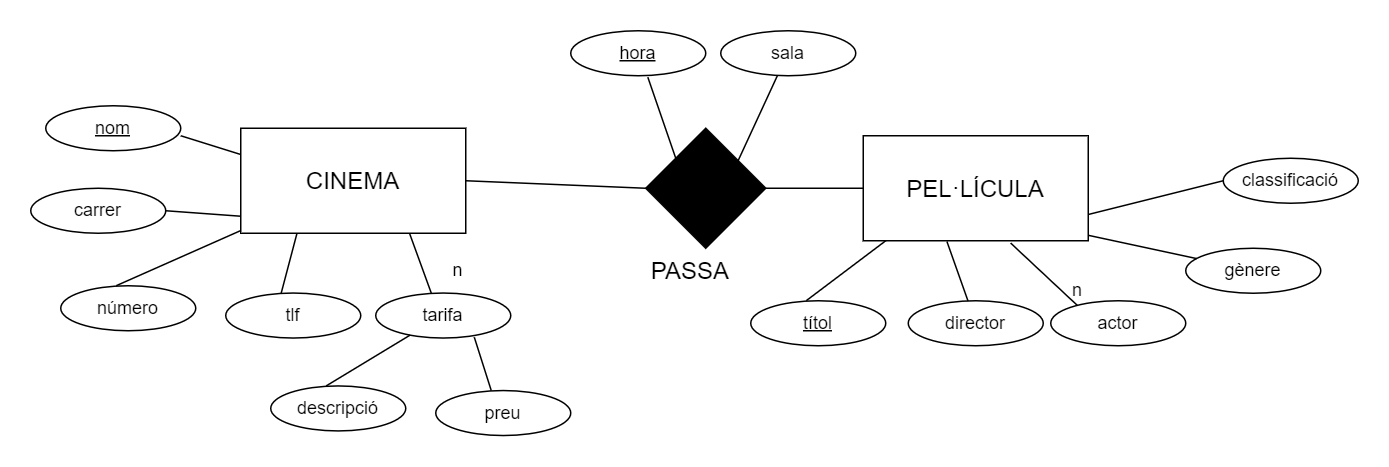

The diagram above was exported from draw.io. Its source (the exported page's mxGraphModel, read from the mxfile embedded in the PNG):
<mxGraphModel dx="469" dy="867" grid="1" gridSize="10" guides="1" tooltips="1" connect="1" arrows="1" fold="1" page="1" pageScale="1" pageWidth="827" pageHeight="1169" math="0" shadow="0">
  <root>
    <mxCell id="0" />
    <mxCell id="1" parent="0" />
    <mxCell id="LWfIrG39IFdM5cdreN-x-21" value="&lt;span style=&quot;font-size: 16px;&quot;&gt;CINEMA&lt;br&gt;&lt;/span&gt;" style="rounded=0;whiteSpace=wrap;html=1;" parent="1" vertex="1">
      <mxGeometry x="1190" y="885" width="150" height="70" as="geometry" />
    </mxCell>
    <mxCell id="LWfIrG39IFdM5cdreN-x-31" value="tlf" style="ellipse;whiteSpace=wrap;html=1;" parent="1" vertex="1">
      <mxGeometry x="1180" y="994.86" width="90" height="30" as="geometry" />
    </mxCell>
    <mxCell id="LWfIrG39IFdM5cdreN-x-32" value="" style="endArrow=none;html=1;rounded=0;fontSize=16;entryX=0.25;entryY=1;entryDx=0;entryDy=0;exitX=0.411;exitY=-0.001;exitDx=0;exitDy=0;exitPerimeter=0;" parent="1" source="LWfIrG39IFdM5cdreN-x-31" target="LWfIrG39IFdM5cdreN-x-21" edge="1">
      <mxGeometry width="50" height="50" relative="1" as="geometry">
        <mxPoint x="1230" y="990" as="sourcePoint" />
        <mxPoint x="1310" y="955.0000000000005" as="targetPoint" />
      </mxGeometry>
    </mxCell>
    <mxCell id="LWfIrG39IFdM5cdreN-x-33" value="&lt;u&gt;nom&lt;/u&gt;" style="ellipse;whiteSpace=wrap;html=1;" parent="1" vertex="1">
      <mxGeometry x="1060" y="870" width="90" height="30" as="geometry" />
    </mxCell>
    <mxCell id="LWfIrG39IFdM5cdreN-x-34" value="" style="endArrow=none;html=1;rounded=0;fontSize=16;entryX=0;entryY=0.25;entryDx=0;entryDy=0;" parent="1" target="LWfIrG39IFdM5cdreN-x-21" edge="1">
      <mxGeometry width="50" height="50" relative="1" as="geometry">
        <mxPoint x="1150" y="890" as="sourcePoint" />
        <mxPoint x="1210.0000000000005" y="955.0000000000005" as="targetPoint" />
      </mxGeometry>
    </mxCell>
    <mxCell id="LWfIrG39IFdM5cdreN-x-37" value="&lt;span style=&quot;font-size: 16px;&quot;&gt;PEL·LÍCULA&lt;br&gt;&lt;/span&gt;" style="rounded=0;whiteSpace=wrap;html=1;" parent="1" vertex="1">
      <mxGeometry x="1605" y="890" width="150" height="70" as="geometry" />
    </mxCell>
    <mxCell id="LWfIrG39IFdM5cdreN-x-38" value="" style="rhombus;whiteSpace=wrap;html=1;shadow=0;fontSize=16;fillColor=#000000;" parent="1" vertex="1">
      <mxGeometry x="1460" y="885" width="80" height="80" as="geometry" />
    </mxCell>
    <mxCell id="LWfIrG39IFdM5cdreN-x-40" value="&lt;span style=&quot;font-size: 16px;&quot;&gt;PASSA&lt;/span&gt;" style="text;html=1;strokeColor=none;fillColor=none;align=center;verticalAlign=middle;whiteSpace=wrap;rounded=0;fontSize=12;" parent="1" vertex="1">
      <mxGeometry x="1460" y="965" width="60" height="30" as="geometry" />
    </mxCell>
    <mxCell id="LWfIrG39IFdM5cdreN-x-41" value="director" style="ellipse;whiteSpace=wrap;html=1;" parent="1" vertex="1">
      <mxGeometry x="1635" y="1000" width="90" height="30" as="geometry" />
    </mxCell>
    <mxCell id="LWfIrG39IFdM5cdreN-x-42" value="" style="endArrow=none;html=1;rounded=0;fontSize=16;entryX=0.372;entryY=1.008;entryDx=0;entryDy=0;entryPerimeter=0;" parent="1" source="LWfIrG39IFdM5cdreN-x-41" target="LWfIrG39IFdM5cdreN-x-37" edge="1">
      <mxGeometry width="50" height="50" relative="1" as="geometry">
        <mxPoint x="1670" y="1000" as="sourcePoint" />
        <mxPoint x="1780.0000000000005" y="965.0000000000005" as="targetPoint" />
      </mxGeometry>
    </mxCell>
    <mxCell id="LWfIrG39IFdM5cdreN-x-43" value="&lt;u&gt;títol&lt;/u&gt;" style="ellipse;whiteSpace=wrap;html=1;" parent="1" vertex="1">
      <mxGeometry x="1530" y="1000" width="90" height="30" as="geometry" />
    </mxCell>
    <mxCell id="LWfIrG39IFdM5cdreN-x-44" value="" style="endArrow=none;html=1;rounded=0;fontSize=16;exitX=0.411;exitY=-0.001;exitDx=0;exitDy=0;exitPerimeter=0;" parent="1" source="LWfIrG39IFdM5cdreN-x-43" edge="1">
      <mxGeometry width="50" height="50" relative="1" as="geometry">
        <mxPoint x="1600" y="1000" as="sourcePoint" />
        <mxPoint x="1620" y="960" as="targetPoint" />
      </mxGeometry>
    </mxCell>
    <mxCell id="LWfIrG39IFdM5cdreN-x-45" value="" style="endArrow=none;html=1;rounded=0;fontSize=16;entryX=1;entryY=0.5;entryDx=0;entryDy=0;exitX=0;exitY=0.5;exitDx=0;exitDy=0;" parent="1" source="LWfIrG39IFdM5cdreN-x-37" target="LWfIrG39IFdM5cdreN-x-38" edge="1">
      <mxGeometry width="50" height="50" relative="1" as="geometry">
        <mxPoint x="1446.9899999999998" y="1124.9700000000003" as="sourcePoint" />
        <mxPoint x="1440" y="1090.0000000000005" as="targetPoint" />
      </mxGeometry>
    </mxCell>
    <mxCell id="LWfIrG39IFdM5cdreN-x-46" value="&lt;u&gt;hora&lt;/u&gt;" style="ellipse;whiteSpace=wrap;html=1;" parent="1" vertex="1">
      <mxGeometry x="1410" y="820" width="90" height="30" as="geometry" />
    </mxCell>
    <mxCell id="LWfIrG39IFdM5cdreN-x-47" value="" style="endArrow=none;html=1;rounded=0;fontSize=16;entryX=0;entryY=0;entryDx=0;entryDy=0;exitX=0.571;exitY=1.033;exitDx=0;exitDy=0;exitPerimeter=0;" parent="1" source="LWfIrG39IFdM5cdreN-x-46" target="LWfIrG39IFdM5cdreN-x-38" edge="1">
      <mxGeometry width="50" height="50" relative="1" as="geometry">
        <mxPoint x="1480" y="994.86" as="sourcePoint" />
        <mxPoint x="1500.7599999999998" y="964.0400000000004" as="targetPoint" />
      </mxGeometry>
    </mxCell>
    <mxCell id="LWfIrG39IFdM5cdreN-x-48" value="" style="endArrow=none;html=1;rounded=0;fontSize=16;entryX=1;entryY=0.5;entryDx=0;entryDy=0;exitX=1;exitY=0.5;exitDx=0;exitDy=0;" parent="1" target="LWfIrG39IFdM5cdreN-x-21" edge="1">
      <mxGeometry width="50" height="50" relative="1" as="geometry">
        <mxPoint x="1460" y="925" as="sourcePoint" />
        <mxPoint x="1550" y="935" as="targetPoint" />
      </mxGeometry>
    </mxCell>
    <mxCell id="OIz4d-vytl-0dXXl8i0l-1" value="número" style="ellipse;whiteSpace=wrap;html=1;" parent="1" vertex="1">
      <mxGeometry x="1070" y="990" width="90" height="30" as="geometry" />
    </mxCell>
    <mxCell id="OIz4d-vytl-0dXXl8i0l-2" value="" style="endArrow=none;html=1;rounded=0;fontSize=16;exitX=0.411;exitY=-0.001;exitDx=0;exitDy=0;exitPerimeter=0;" parent="1" source="OIz4d-vytl-0dXXl8i0l-1" target="LWfIrG39IFdM5cdreN-x-21" edge="1">
      <mxGeometry width="50" height="50" relative="1" as="geometry">
        <mxPoint x="1161" y="1035" as="sourcePoint" />
        <mxPoint x="1241" y="1000.0000000000005" as="targetPoint" />
      </mxGeometry>
    </mxCell>
    <mxCell id="OIz4d-vytl-0dXXl8i0l-3" value="carrer" style="ellipse;whiteSpace=wrap;html=1;" parent="1" vertex="1">
      <mxGeometry x="1050" y="925" width="90" height="30" as="geometry" />
    </mxCell>
    <mxCell id="OIz4d-vytl-0dXXl8i0l-4" value="" style="endArrow=none;html=1;rounded=0;fontSize=16;entryX=0.001;entryY=0.838;entryDx=0;entryDy=0;exitX=1;exitY=0.5;exitDx=0;exitDy=0;entryPerimeter=0;" parent="1" source="OIz4d-vytl-0dXXl8i0l-3" target="LWfIrG39IFdM5cdreN-x-21" edge="1">
      <mxGeometry width="50" height="50" relative="1" as="geometry">
        <mxPoint x="1050" y="1029.86" as="sourcePoint" />
        <mxPoint x="1130" y="994.8600000000005" as="targetPoint" />
      </mxGeometry>
    </mxCell>
    <mxCell id="OIz4d-vytl-0dXXl8i0l-6" value="tarifa" style="ellipse;whiteSpace=wrap;html=1;" parent="1" vertex="1">
      <mxGeometry x="1280" y="994.86" width="90" height="30" as="geometry" />
    </mxCell>
    <mxCell id="OIz4d-vytl-0dXXl8i0l-7" value="" style="endArrow=none;html=1;rounded=0;fontSize=16;entryX=0.75;entryY=1;entryDx=0;entryDy=0;exitX=0.411;exitY=-0.001;exitDx=0;exitDy=0;exitPerimeter=0;" parent="1" source="OIz4d-vytl-0dXXl8i0l-6" target="LWfIrG39IFdM5cdreN-x-21" edge="1">
      <mxGeometry width="50" height="50" relative="1" as="geometry">
        <mxPoint x="1330" y="990" as="sourcePoint" />
        <mxPoint x="1327.5" y="955" as="targetPoint" />
      </mxGeometry>
    </mxCell>
    <mxCell id="OIz4d-vytl-0dXXl8i0l-8" value="preu" style="ellipse;whiteSpace=wrap;html=1;" parent="1" vertex="1">
      <mxGeometry x="1320" y="1059.8600000000001" width="90" height="30" as="geometry" />
    </mxCell>
    <mxCell id="OIz4d-vytl-0dXXl8i0l-9" value="" style="endArrow=none;html=1;rounded=0;fontSize=16;entryX=0.73;entryY=0.982;entryDx=0;entryDy=0;exitX=0.411;exitY=-0.001;exitDx=0;exitDy=0;exitPerimeter=0;entryPerimeter=0;" parent="1" source="OIz4d-vytl-0dXXl8i0l-8" target="OIz4d-vytl-0dXXl8i0l-6" edge="1">
      <mxGeometry width="50" height="50" relative="1" as="geometry">
        <mxPoint x="1370" y="1055" as="sourcePoint" />
        <mxPoint x="1342.5" y="1020" as="targetPoint" />
      </mxGeometry>
    </mxCell>
    <mxCell id="OIz4d-vytl-0dXXl8i0l-10" value="descripció" style="ellipse;whiteSpace=wrap;html=1;" parent="1" vertex="1">
      <mxGeometry x="1210" y="1056.79" width="90" height="30" as="geometry" />
    </mxCell>
    <mxCell id="OIz4d-vytl-0dXXl8i0l-11" value="" style="endArrow=none;html=1;rounded=0;fontSize=16;exitX=0.411;exitY=-0.001;exitDx=0;exitDy=0;exitPerimeter=0;" parent="1" source="OIz4d-vytl-0dXXl8i0l-10" target="OIz4d-vytl-0dXXl8i0l-6" edge="1">
      <mxGeometry width="50" height="50" relative="1" as="geometry">
        <mxPoint x="1301" y="1101.79" as="sourcePoint" />
        <mxPoint x="1330" y="1020.0015056009111" as="targetPoint" />
      </mxGeometry>
    </mxCell>
    <mxCell id="OIz4d-vytl-0dXXl8i0l-12" value="n" style="text;html=1;strokeColor=none;fillColor=none;align=center;verticalAlign=middle;whiteSpace=wrap;rounded=0;" parent="1" vertex="1">
      <mxGeometry x="1320" y="965" width="30" height="30" as="geometry" />
    </mxCell>
    <mxCell id="OIz4d-vytl-0dXXl8i0l-13" value="sala" style="ellipse;whiteSpace=wrap;html=1;" parent="1" vertex="1">
      <mxGeometry x="1510" y="820" width="90" height="30" as="geometry" />
    </mxCell>
    <mxCell id="OIz4d-vytl-0dXXl8i0l-14" value="" style="endArrow=none;html=1;rounded=0;fontSize=16;entryX=0.75;entryY=0.313;entryDx=0;entryDy=0;exitX=0.419;exitY=1.002;exitDx=0;exitDy=0;exitPerimeter=0;entryPerimeter=0;" parent="1" source="OIz4d-vytl-0dXXl8i0l-13" target="LWfIrG39IFdM5cdreN-x-38" edge="1">
      <mxGeometry width="50" height="50" relative="1" as="geometry">
        <mxPoint x="1559.24" y="1020.82" as="sourcePoint" />
        <mxPoint x="1579.9999999999998" y="990.0000000000002" as="targetPoint" />
      </mxGeometry>
    </mxCell>
    <mxCell id="OIz4d-vytl-0dXXl8i0l-15" value="gènere" style="ellipse;whiteSpace=wrap;html=1;" parent="1" vertex="1">
      <mxGeometry x="1820" y="965" width="90" height="30" as="geometry" />
    </mxCell>
    <mxCell id="OIz4d-vytl-0dXXl8i0l-16" value="classificació" style="ellipse;whiteSpace=wrap;html=1;" parent="1" vertex="1">
      <mxGeometry x="1845" y="905" width="90" height="30" as="geometry" />
    </mxCell>
    <mxCell id="OIz4d-vytl-0dXXl8i0l-17" value="" style="endArrow=none;html=1;rounded=0;fontSize=16;entryX=1.002;entryY=0.949;entryDx=0;entryDy=0;entryPerimeter=0;" parent="1" source="OIz4d-vytl-0dXXl8i0l-15" target="LWfIrG39IFdM5cdreN-x-37" edge="1">
      <mxGeometry width="50" height="50" relative="1" as="geometry">
        <mxPoint x="1700.99" y="1009.9699999999998" as="sourcePoint" />
        <mxPoint x="1709.5000000000002" y="970.1400000000001" as="targetPoint" />
      </mxGeometry>
    </mxCell>
    <mxCell id="OIz4d-vytl-0dXXl8i0l-18" value="" style="endArrow=none;html=1;rounded=0;fontSize=16;entryX=1;entryY=0.75;entryDx=0;entryDy=0;exitX=0;exitY=0.5;exitDx=0;exitDy=0;" parent="1" source="OIz4d-vytl-0dXXl8i0l-16" target="LWfIrG39IFdM5cdreN-x-37" edge="1">
      <mxGeometry width="50" height="50" relative="1" as="geometry">
        <mxPoint x="1787.194369817309" y="992.0689725768248" as="sourcePoint" />
        <mxPoint x="1750.7500000000002" y="971.26" as="targetPoint" />
      </mxGeometry>
    </mxCell>
    <mxCell id="MEUw2Vnrh980ePX5Wfbb-1" value="actor" style="ellipse;whiteSpace=wrap;html=1;" vertex="1" parent="1">
      <mxGeometry x="1730" y="1000" width="90" height="30" as="geometry" />
    </mxCell>
    <mxCell id="MEUw2Vnrh980ePX5Wfbb-2" value="" style="endArrow=none;html=1;rounded=0;fontSize=16;entryX=0.655;entryY=1.022;entryDx=0;entryDy=0;entryPerimeter=0;exitX=0.197;exitY=0.104;exitDx=0;exitDy=0;exitPerimeter=0;" edge="1" parent="1" source="MEUw2Vnrh980ePX5Wfbb-1" target="LWfIrG39IFdM5cdreN-x-37">
      <mxGeometry width="50" height="50" relative="1" as="geometry">
        <mxPoint x="1684.7724754176693" y="1010.1015549403573" as="sourcePoint" />
        <mxPoint x="1670.8" y="970.56" as="targetPoint" />
      </mxGeometry>
    </mxCell>
    <mxCell id="MEUw2Vnrh980ePX5Wfbb-3" value="n" style="text;html=1;strokeColor=none;fillColor=none;align=center;verticalAlign=middle;whiteSpace=wrap;rounded=0;" vertex="1" parent="1">
      <mxGeometry x="1733" y="978" width="30" height="30" as="geometry" />
    </mxCell>
  </root>
</mxGraphModel>